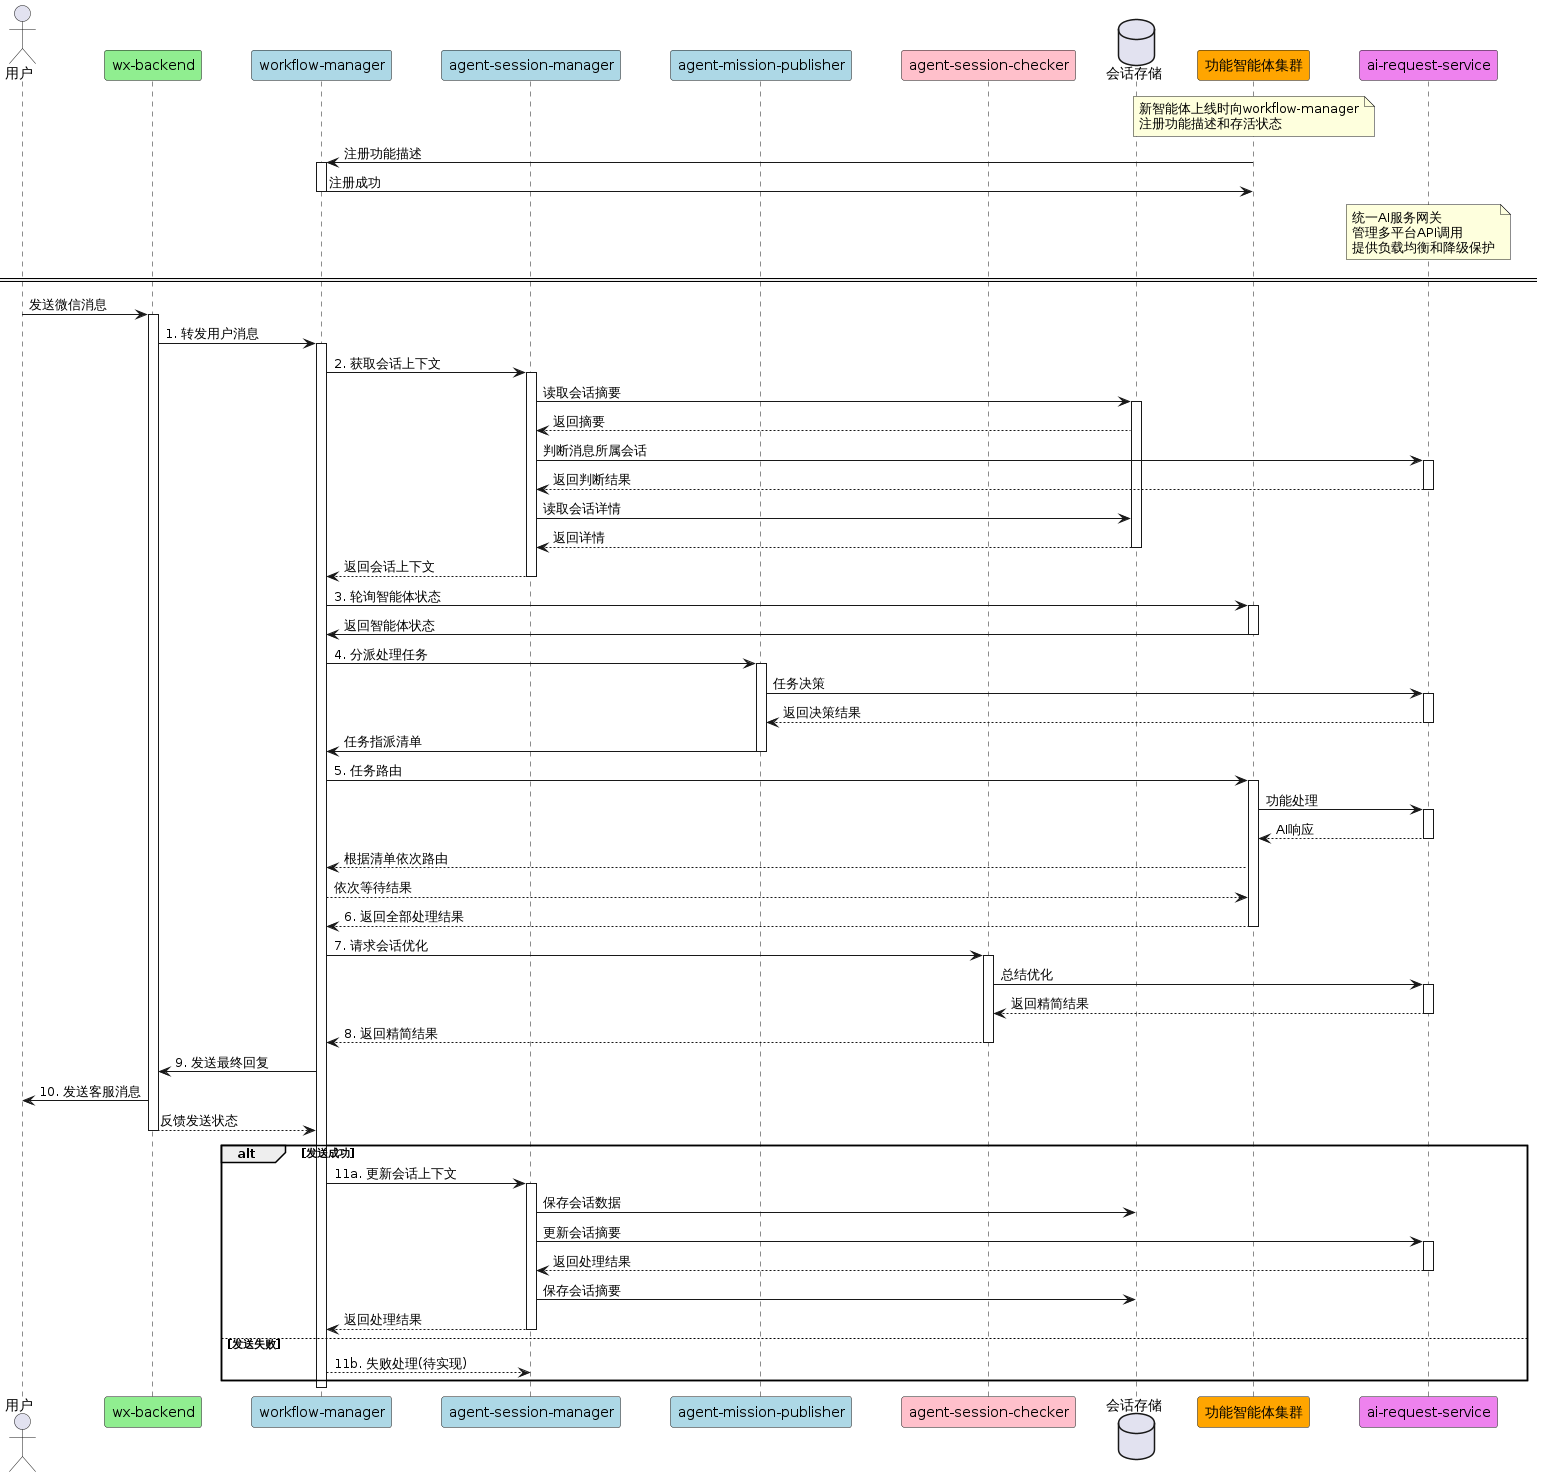

The diagram above was rendered by PlantUML. Its source (embedded in the PNG):
@startuml sequence

skinparam ParticipantPadding 20
skinparam BoxPadding 10
skinparam MaxMessageSize 250

' 定义参与者
actor "用户" as user
participant "wx-backend" as wx #lightgreen
participant "workflow-manager" as wf #lightblue
participant "agent-session-manager" as sm #lightblue
participant "agent-mission-publisher" as mp #lightblue
participant "agent-session-checker" as sc #pink
database "会话存储" as db
participant "功能智能体集群" as agents #orange
participant "ai-request-service" as ai #violet

note over agents
  新智能体上线时向workflow-manager
  注册功能描述和存活状态
end note
agents -> wf: 注册功能描述
activate wf
wf -> agents: 注册成功
deactivate wf

note over ai
  统一AI服务网关
  管理多平台API调用
  提供负载均衡和降级保护
end note

====

' 开始交互流程
user -> wx: 发送微信消息
activate wx

wx -> wf: 1. 转发用户消息
activate wf

wf -> sm: 2. 获取会话上下文
activate sm
sm -> db: 读取会话摘要
activate db
db --> sm: 返回摘要
sm -> ai: 判断消息所属会话
activate ai
ai --> sm: 返回判断结果
deactivate ai
sm -> db: 读取会话详情
db --> sm: 返回详情
deactivate db
sm --> wf: 返回会话上下文
deactivate sm

wf -> agents: 3. 轮询智能体状态
activate agents
agents -> wf: 返回智能体状态
deactivate agents

wf -> mp: 4. 分派处理任务
activate mp
mp -> ai: 任务决策
activate ai
ai --> mp: 返回决策结果
deactivate ai
mp -> wf: 任务指派清单
deactivate mp

wf -> agents: 5. 任务路由
activate agents
agents -> ai: 功能处理
activate ai
ai --> agents: AI响应
deactivate ai
agents --> wf: 根据清单依次路由
wf --> agents: 依次等待结果
agents --> wf: 6. 返回全部处理结果
deactivate agents

wf -> sc: 7. 请求会话优化
activate sc
sc -> ai: 总结优化
activate ai
ai --> sc: 返回精简结果
deactivate ai
sc --> wf: 8. 返回精简结果
deactivate sc

wf -> wx: 9. 发送最终回复

wx -> user: 10. 发送客服消息
wx --> wf: 反馈发送状态
deactivate wx

alt 发送成功
    wf -> sm: 11a. 更新会话上下文
    activate sm
    sm -> db: 保存会话数据
    sm -> ai: 更新会话摘要
    activate ai
    ai --> sm: 返回处理结果
    deactivate ai
    sm -> db: 保存会话摘要
    sm --> wf: 返回处理结果
    deactivate sm
else 发送失败
    wf --> sm: 11b. 失败处理(待实现)
end
deactivate wf


@enduml